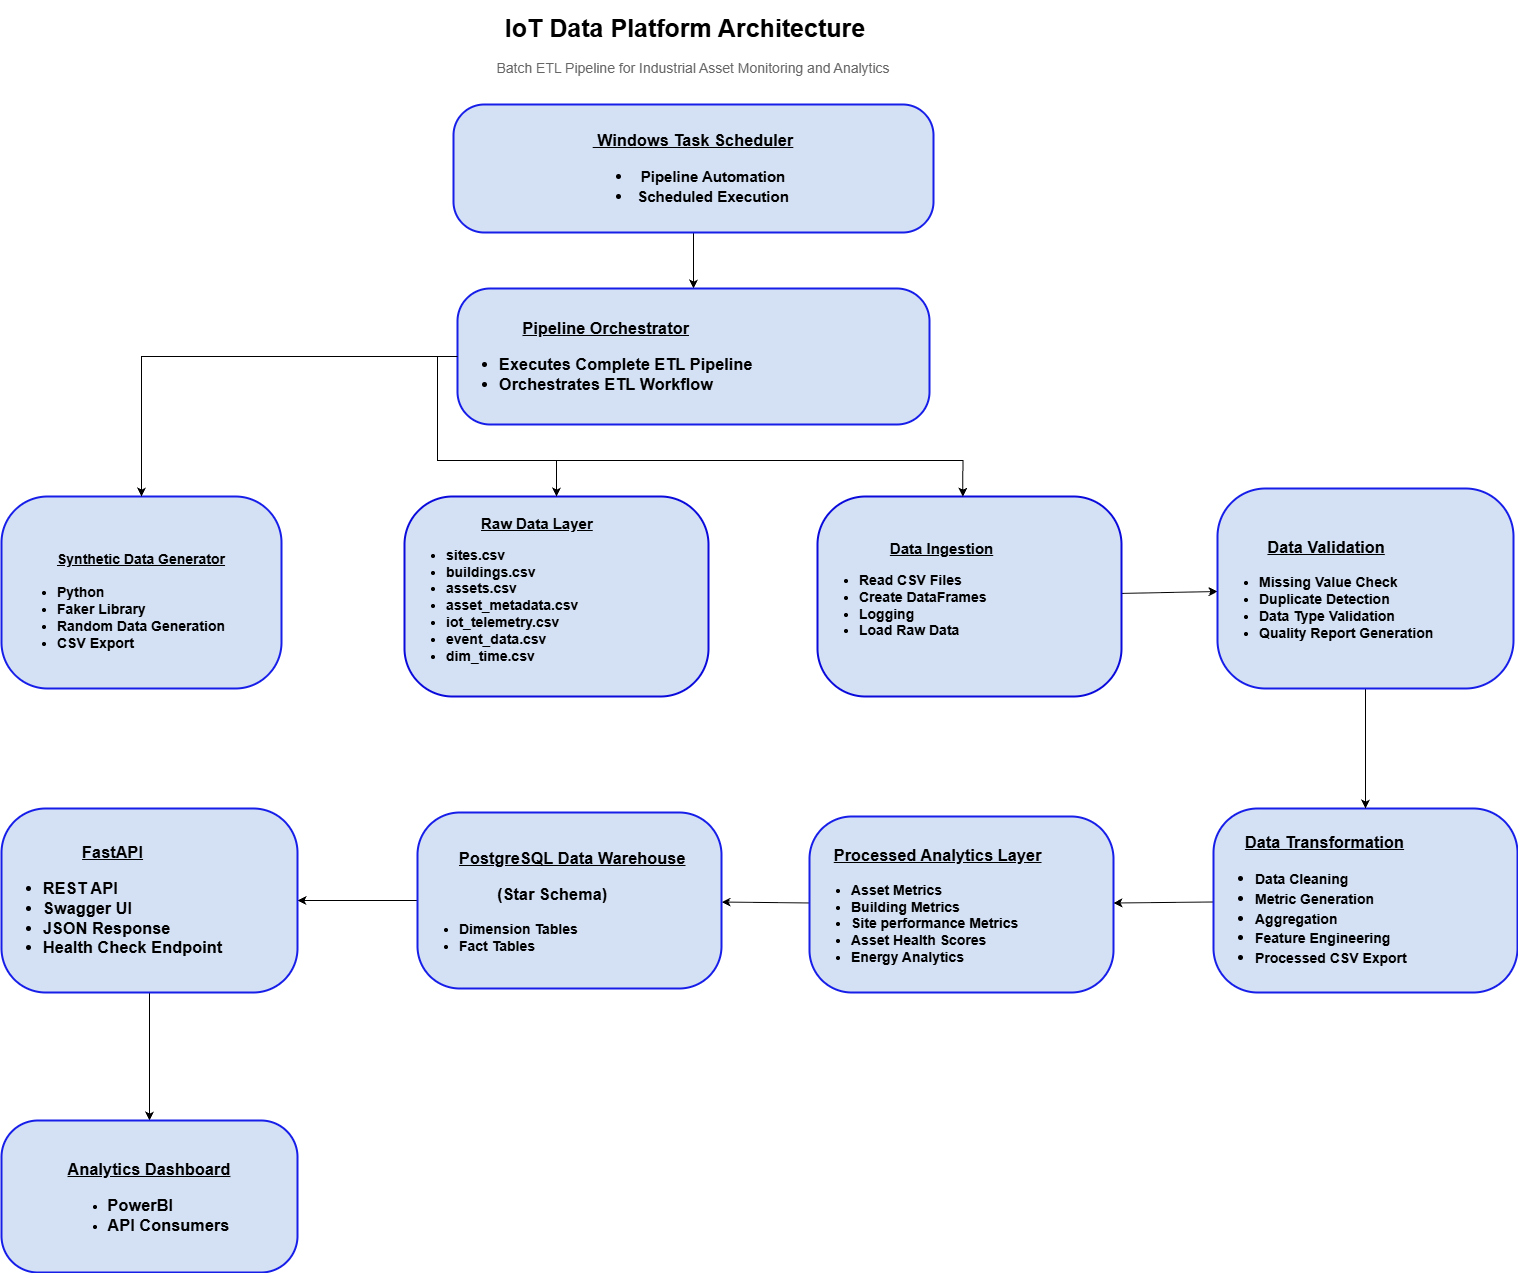

The diagram above was exported from draw.io. Its source (the exported page's mxGraphModel, read from the mxfile embedded in the PNG):
<mxGraphModel dx="2060" dy="1192" grid="1" gridSize="8" guides="1" tooltips="1" connect="1" arrows="1" fold="1" page="1" pageScale="1" pageWidth="1654" pageHeight="1169" math="0" shadow="0">
  <root>
    <mxCell id="0" />
    <mxCell id="1" parent="0" />
    <mxCell id="_E0uWc1yvsvpGgp0dB32-5" parent="1" style="text;html=1;whiteSpace=wrap;strokeColor=none;fillColor=none;align=center;verticalAlign=middle;rounded=0;fontSize=22;fontStyle=1" value="&lt;div&gt;&lt;font style=&quot;font-size: 25px;&quot;&gt;IoT Data Platform Architecture&lt;/font&gt;&lt;/div&gt;" vertex="1">
      <mxGeometry height="56" width="576" x="516" y="16" as="geometry" />
    </mxCell>
    <mxCell id="_E0uWc1yvsvpGgp0dB32-10" parent="1" style="text;html=1;whiteSpace=wrap;align=center;verticalAlign=middle;rounded=0;fontSize=14;fontColor=#666666;" value="&lt;div&gt;&lt;span style=&quot;background-color: transparent; color: light-dark(rgb(102, 102, 102), rgb(149, 149, 149));&quot;&gt;Batch ETL Pipeline for Industrial Asset Monitoring and Analytics&lt;/span&gt;&lt;/div&gt;" vertex="1">
      <mxGeometry height="24" width="420" x="602" y="72" as="geometry" />
    </mxCell>
    <mxCell id="_E0uWc1yvsvpGgp0dB32-11" parent="1" style="rounded=1;fillColor=#D4E1F5;gradientColor=#D4E1F5;strokeColor=light-dark(#171ee8, #d4d4ff);arcSize=24;strokeWidth=2;fontStyle=1;whiteSpace=wrap;textDirection=ltr;fontSize=14;html=1;align=center;" value="&lt;br&gt;&lt;u&gt;Synthetic Data Generator&lt;/u&gt;&lt;div&gt;&lt;u&gt;&lt;br&gt;&lt;/u&gt;&lt;div&gt;&lt;li data-section-id=&quot;2q6buk&quot; data-start=&quot;2452&quot; data-end=&quot;2460&quot; style=&quot;text-align: left;&quot;&gt;Python&lt;/li&gt;&lt;li data-section-id=&quot;b795kc&quot; data-start=&quot;2461&quot; data-end=&quot;2476&quot; style=&quot;text-align: left;&quot;&gt;Faker Library&lt;/li&gt;&lt;li data-section-id=&quot;1hxdpgl&quot; data-start=&quot;2477&quot; data-end=&quot;2501&quot; style=&quot;text-align: left;&quot;&gt;Random Data Generation&lt;/li&gt;&lt;li data-section-id=&quot;e32c6i&quot; data-start=&quot;2502&quot; data-end=&quot;2514&quot; style=&quot;text-align: left;&quot;&gt;CSV Export&lt;/li&gt;&lt;/div&gt;&lt;/div&gt;" vertex="1">
      <mxGeometry height="192" width="280" x="120" y="512" as="geometry" />
    </mxCell>
    <mxCell id="_E0uWc1yvsvpGgp0dB32-13" parent="1" style="rounded=1;fillColor=#D4E1F5;gradientColor=#D4E1F5;strokeColor=light-dark(#0a0adb, #d4d4ff);arcSize=24;strokeWidth=2;fontStyle=1;whiteSpace=wrap;textDirection=ltr;fontSize=14;html=1;align=left;gradientDirection=south;" value="&lt;font style=&quot;font-size: 15px;&quot;&gt;&amp;nbsp; &amp;nbsp; &amp;nbsp; &amp;nbsp; &amp;nbsp; &amp;nbsp; &amp;nbsp; &amp;nbsp; &amp;nbsp; &lt;u&gt;Raw&amp;nbsp;Data Layer&lt;/u&gt;&lt;/font&gt;&lt;div&gt;&lt;ul&gt;&lt;li data-section-id=&quot;k8xb20&quot; data-start=&quot;2602&quot; data-end=&quot;2613&quot;&gt;sites.csv&lt;/li&gt;&lt;li data-section-id=&quot;1sfuv45&quot; data-start=&quot;2614&quot; data-end=&quot;2629&quot;&gt;buildings.csv&lt;/li&gt;&lt;li data-section-id=&quot;z0cnk3&quot; data-start=&quot;2630&quot; data-end=&quot;2642&quot;&gt;assets.csv&lt;/li&gt;&lt;li data-section-id=&quot;121mw3m&quot; data-start=&quot;2643&quot; data-end=&quot;2663&quot;&gt;asset_metadata.csv&lt;/li&gt;&lt;li data-section-id=&quot;1eu9s0y&quot; data-start=&quot;2664&quot; data-end=&quot;2683&quot;&gt;iot_telemetry.csv&lt;/li&gt;&lt;li data-section-id=&quot;hp8hwj&quot; data-start=&quot;2684&quot; data-end=&quot;2700&quot;&gt;event_data.csv&lt;/li&gt;&lt;li data-section-id=&quot;14b03e2&quot; data-start=&quot;2701&quot; data-end=&quot;2715&quot;&gt;dim_time.csv&lt;/li&gt;&lt;/ul&gt;&lt;/div&gt;" vertex="1">
      <mxGeometry height="200" width="304" x="523" y="512" as="geometry" />
    </mxCell>
    <mxCell id="TRayDtuStLTLWcm-vl4K-43" edge="1" parent="1" source="_E0uWc1yvsvpGgp0dB32-15" style="edgeStyle=none;rounded=0;orthogonalLoop=1;jettySize=auto;html=1;" target="TRayDtuStLTLWcm-vl4K-3" value="">
      <mxGeometry relative="1" as="geometry" />
    </mxCell>
    <mxCell id="_E0uWc1yvsvpGgp0dB32-15" parent="1" style="rounded=1;fillColor=#D4E1F5;gradientColor=#D4E1F5;strokeColor=light-dark(#0a0adb, #d4d4ff);arcSize=24;strokeWidth=2;fontStyle=1;whiteSpace=wrap;textDirection=ltr;fontSize=14;html=1;align=left;gradientDirection=south;" value="&lt;font style=&quot;font-size: 15px;&quot;&gt;&amp;nbsp; &amp;nbsp; &amp;nbsp; &amp;nbsp; &amp;nbsp; &amp;nbsp; &amp;nbsp; &amp;nbsp; &amp;nbsp;&lt;u&gt;Data Ingestion&lt;/u&gt;&lt;/font&gt;&lt;div&gt;&lt;ul&gt;&lt;li data-section-id=&quot;13qv895&quot; data-start=&quot;595&quot; data-end=&quot;611&quot;&gt;&lt;span style=&quot;background-color: transparent; color: light-dark(rgb(0, 0, 0), rgb(255, 255, 255));&quot;&gt;Read CSV Files&amp;nbsp;&lt;/span&gt;&lt;/li&gt;&lt;li data-section-id=&quot;13qv895&quot; data-start=&quot;595&quot; data-end=&quot;611&quot;&gt;Create DataFrames&lt;/li&gt;&lt;li data-section-id=&quot;13qv895&quot; data-start=&quot;595&quot; data-end=&quot;611&quot;&gt;Logging&lt;/li&gt;&lt;li data-section-id=&quot;13qv895&quot; data-start=&quot;595&quot; data-end=&quot;611&quot;&gt;Load Raw Data&lt;/li&gt;&lt;/ul&gt;&lt;/div&gt;" vertex="1">
      <mxGeometry height="200" width="304" x="936" y="512" as="geometry" />
    </mxCell>
    <mxCell id="TRayDtuStLTLWcm-vl4K-29" edge="1" parent="1" source="TRayDtuStLTLWcm-vl4K-1" style="edgeStyle=none;rounded=0;orthogonalLoop=1;jettySize=auto;html=1;" target="TRayDtuStLTLWcm-vl4K-4" value="">
      <mxGeometry relative="1" as="geometry" />
    </mxCell>
    <mxCell id="TRayDtuStLTLWcm-vl4K-1" parent="1" style="rounded=1;fillColor=#D4E1F5;gradientColor=#D4E1F5;strokeColor=light-dark(#171ee8, #d4d4ff);arcSize=24;strokeWidth=2;fontStyle=1;whiteSpace=wrap;textDirection=ltr;fontSize=14;html=1;align=left;" value="&lt;h3 data-section-id=&quot;1xmkvwc&quot; data-start=&quot;1368&quot; data-end=&quot;1386&quot; class=&quot;PDq2pG_selectionAnchorContainer&quot; style=&quot;text-align: center;&quot;&gt;&amp;nbsp; &amp;nbsp; &amp;nbsp;&lt;u&gt;Processed Analytics Layer&lt;/u&gt;&lt;/h3&gt;&lt;ul data-start=&quot;1387&quot; data-end=&quot;1471&quot;&gt;&lt;li data-section-id=&quot;m70jbj&quot; data-start=&quot;1387&quot; data-end=&quot;1402&quot;&gt;Asset Metrics&lt;/li&gt;&lt;li data-section-id=&quot;m70jbj&quot; data-start=&quot;1387&quot; data-end=&quot;1402&quot;&gt;Building Metrics&lt;/li&gt;&lt;li data-section-id=&quot;m70jbj&quot; data-start=&quot;1387&quot; data-end=&quot;1402&quot;&gt;Site performance Metrics&lt;/li&gt;&lt;li data-section-id=&quot;m70jbj&quot; data-start=&quot;1387&quot; data-end=&quot;1402&quot;&gt;Asset Health Scores&lt;/li&gt;&lt;li data-section-id=&quot;m70jbj&quot; data-start=&quot;1387&quot; data-end=&quot;1402&quot;&gt;Energy Analytics&lt;/li&gt;&lt;/ul&gt;" vertex="1">
      <mxGeometry height="176" width="304" x="928" y="832" as="geometry" />
    </mxCell>
    <mxCell id="TRayDtuStLTLWcm-vl4K-28" edge="1" parent="1" source="TRayDtuStLTLWcm-vl4K-2" style="edgeStyle=none;rounded=0;orthogonalLoop=1;jettySize=auto;html=1;" target="TRayDtuStLTLWcm-vl4K-1" value="">
      <mxGeometry relative="1" as="geometry" />
    </mxCell>
    <mxCell id="TRayDtuStLTLWcm-vl4K-2" parent="1" style="rounded=1;fillColor=#D4E1F5;gradientColor=#D4E1F5;strokeColor=light-dark(#171ee8, #d4d4ff);arcSize=24;strokeWidth=2;fontStyle=1;whiteSpace=wrap;textDirection=ltr;fontSize=14;html=1;align=left;" value="&lt;h3 data-section-id=&quot;1knyls7&quot; data-start=&quot;1273&quot; data-end=&quot;1296&quot; class=&quot;PDq2pG_selectionAnchorContainer&quot; style=&quot;text-align: center;&quot;&gt;&amp;nbsp; &amp;nbsp; &amp;nbsp; &lt;u&gt;Data Transformation&lt;/u&gt;&lt;/h3&gt;&lt;h3 data-section-id=&quot;1knyls7&quot; data-start=&quot;1273&quot; data-end=&quot;1296&quot; class=&quot;PDq2pG_selectionAnchorContainer&quot; style=&quot;text-align: left;&quot;&gt;&lt;ul&gt;&lt;li&gt;&lt;span style=&quot;font-size: 14px;&quot;&gt;Data Cleaning&lt;/span&gt;&lt;/li&gt;&lt;li&gt;&lt;span style=&quot;background-color: transparent; color: light-dark(rgb(0, 0, 0), rgb(255, 255, 255)); font-size: 14px;&quot;&gt;Metric Generation&lt;/span&gt;&lt;/li&gt;&lt;li&gt;&lt;span style=&quot;background-color: transparent; color: light-dark(rgb(0, 0, 0), rgb(255, 255, 255)); font-size: 14px;&quot;&gt;Aggregation&lt;/span&gt;&lt;/li&gt;&lt;li&gt;&lt;span style=&quot;background-color: transparent; color: light-dark(rgb(0, 0, 0), rgb(255, 255, 255)); font-size: 14px;&quot;&gt;Feature Engineering&lt;/span&gt;&lt;/li&gt;&lt;li&gt;&lt;span style=&quot;background-color: transparent; color: light-dark(rgb(0, 0, 0), rgb(255, 255, 255)); font-size: 14px;&quot;&gt;Processed CSV Export&lt;/span&gt;&lt;/li&gt;&lt;/ul&gt;&lt;/h3&gt;" vertex="1">
      <mxGeometry height="184" width="304" x="1332" y="824" as="geometry" />
    </mxCell>
    <mxCell id="TRayDtuStLTLWcm-vl4K-27" edge="1" parent="1" source="TRayDtuStLTLWcm-vl4K-3" style="edgeStyle=none;rounded=0;orthogonalLoop=1;jettySize=auto;html=1;" target="TRayDtuStLTLWcm-vl4K-2" value="">
      <mxGeometry relative="1" as="geometry" />
    </mxCell>
    <mxCell id="TRayDtuStLTLWcm-vl4K-3" parent="1" style="rounded=1;fillColor=#D4E1F5;gradientColor=#D4E1F5;strokeColor=light-dark(#171ee8, #d4d4ff);arcSize=24;strokeWidth=2;fontStyle=1;whiteSpace=wrap;textDirection=ltr;fontSize=14;html=1;align=left;" value="&lt;h3 data-section-id=&quot;h5twd9&quot; data-start=&quot;1157&quot; data-end=&quot;1176&quot; class=&quot;PDq2pG_selectionAnchorContainer&quot; style=&quot;text-align: center;&quot;&gt;&lt;u&gt;Data Validation&lt;/u&gt;&lt;/h3&gt;&lt;ul data-start=&quot;1177&quot; data-end=&quot;1271&quot;&gt;&lt;li data-section-id=&quot;vv7n9d&quot; data-start=&quot;1177&quot; data-end=&quot;1198&quot;&gt;Missing Value Check&lt;/li&gt;&lt;li data-section-id=&quot;1kfc034&quot; data-start=&quot;1199&quot; data-end=&quot;1220&quot;&gt;Duplicate Detection&lt;/li&gt;&lt;li data-section-id=&quot;193yhrf&quot; data-start=&quot;1221&quot; data-end=&quot;1243&quot;&gt;Data Type Validation&lt;/li&gt;&lt;li data-section-id=&quot;1axe5fx&quot; data-start=&quot;1244&quot; data-end=&quot;1271&quot;&gt;Quality Report Generation&lt;/li&gt;&lt;/ul&gt;" vertex="1">
      <mxGeometry height="200" width="296" x="1336" y="504" as="geometry" />
    </mxCell>
    <mxCell id="TRayDtuStLTLWcm-vl4K-30" edge="1" parent="1" source="TRayDtuStLTLWcm-vl4K-4" style="edgeStyle=none;rounded=0;orthogonalLoop=1;jettySize=auto;html=1;exitX=0;exitY=0.5;exitDx=0;exitDy=0;entryX=1;entryY=0.5;entryDx=0;entryDy=0;" target="TRayDtuStLTLWcm-vl4K-5">
      <mxGeometry relative="1" as="geometry" />
    </mxCell>
    <mxCell id="TRayDtuStLTLWcm-vl4K-4" parent="1" style="rounded=1;fillColor=#D4E1F5;gradientColor=#D4E1F5;strokeColor=light-dark(#171ee8, #d4d4ff);arcSize=24;strokeWidth=2;fontStyle=1;whiteSpace=wrap;textDirection=ltr;fontSize=14;html=1;align=left;" value="&lt;blockquote style=&quot;margin: 0px 0px 0px 40px; border-width: medium; border-style: none; border-color: currentcolor; border-image: initial; padding: 0px;&quot;&gt;&lt;h3 data-section-id=&quot;vrmid1&quot; data-start=&quot;3201&quot; data-end=&quot;3230&quot; class=&quot;PDq2pG_selectionAnchorContainer&quot; style=&quot;text-align: justify;&quot;&gt;&lt;span style=&quot;font-size: 16.38px;&quot;&gt;&lt;u&gt;PostgreSQL Data Warehouse&lt;/u&gt;&lt;/span&gt;&lt;/h3&gt;&lt;/blockquote&gt;&lt;h3 data-section-id=&quot;vrmid1&quot; data-start=&quot;3201&quot; data-end=&quot;3230&quot; class=&quot;PDq2pG_selectionAnchorContainer&quot; style=&quot;text-align: center;&quot;&gt;&lt;span style=&quot;background-color: transparent; color: light-dark(rgb(0, 0, 0), rgb(255, 255, 255));&quot;&gt;(Star Schema)&lt;/span&gt;&lt;/h3&gt;&lt;ul&gt;&lt;li&gt;&lt;span style=&quot;background-color: transparent; color: light-dark(rgb(0, 0, 0), rgb(255, 255, 255));&quot;&gt;Dimension Tables&amp;nbsp;&lt;/span&gt;&lt;/li&gt;&lt;li&gt;&lt;span style=&quot;background-color: transparent; color: light-dark(rgb(0, 0, 0), rgb(255, 255, 255));&quot;&gt;Fact Tables&lt;/span&gt;&lt;/li&gt;&lt;/ul&gt;" vertex="1">
      <mxGeometry height="176" width="304" x="536" y="828" as="geometry" />
    </mxCell>
    <mxCell id="TRayDtuStLTLWcm-vl4K-33" edge="1" parent="1" source="TRayDtuStLTLWcm-vl4K-5" style="edgeStyle=none;rounded=0;orthogonalLoop=1;jettySize=auto;html=1;exitX=0.5;exitY=1;exitDx=0;exitDy=0;entryX=0.5;entryY=0;entryDx=0;entryDy=0;" target="TRayDtuStLTLWcm-vl4K-32">
      <mxGeometry relative="1" as="geometry" />
    </mxCell>
    <mxCell id="TRayDtuStLTLWcm-vl4K-5" parent="1" style="rounded=1;fillColor=#D4E1F5;gradientColor=#D4E1F5;strokeColor=light-dark(#171ee8, #d4d4ff);arcSize=24;strokeWidth=2;fontStyle=1;whiteSpace=wrap;textDirection=ltr;fontSize=14;html=1;align=left;" value="&lt;h3 data-section-id=&quot;1rn2bq6&quot; data-start=&quot;3271&quot; data-end=&quot;3282&quot; class=&quot;PDq2pG_selectionAnchorContainer&quot; style=&quot;text-align: center;&quot;&gt;&lt;u&gt;FastAPI&lt;/u&gt;&lt;/h3&gt;&lt;h3 data-section-id=&quot;1rn2bq6&quot; data-start=&quot;3271&quot; data-end=&quot;3282&quot; class=&quot;PDq2pG_selectionAnchorContainer&quot;&gt;&lt;ul data-start=&quot;3284&quot; data-end=&quot;3323&quot;&gt;&lt;li data-section-id=&quot;3ytwg&quot; data-start=&quot;3284&quot; data-end=&quot;3294&quot;&gt;REST API&lt;/li&gt;&lt;li data-section-id=&quot;1ldmq12&quot; data-start=&quot;3295&quot; data-end=&quot;3307&quot;&gt;Swagger UI&lt;/li&gt;&lt;li data-section-id=&quot;1xdqtwz&quot; data-start=&quot;3308&quot; data-end=&quot;3323&quot;&gt;JSON Response&lt;/li&gt;&lt;li data-section-id=&quot;1xdqtwz&quot; data-start=&quot;3308&quot; data-end=&quot;3323&quot;&gt;Health Check Endpoint&lt;/li&gt;&lt;/ul&gt;&lt;/h3&gt;" vertex="1">
      <mxGeometry height="184" width="296" x="120" y="824" as="geometry" />
    </mxCell>
    <mxCell id="TRayDtuStLTLWcm-vl4K-20" edge="1" parent="1" source="TRayDtuStLTLWcm-vl4K-6" style="edgeStyle=none;rounded=0;orthogonalLoop=1;jettySize=auto;html=1;exitX=0.5;exitY=1;exitDx=0;exitDy=0;entryX=0.5;entryY=0;entryDx=0;entryDy=0;" target="TRayDtuStLTLWcm-vl4K-19">
      <mxGeometry relative="1" as="geometry" />
    </mxCell>
    <mxCell id="TRayDtuStLTLWcm-vl4K-6" parent="1" style="rounded=1;fillColor=#D4E1F5;gradientColor=#D4E1F5;strokeColor=light-dark(#171ee8, #d4d4ff);arcSize=24;strokeWidth=2;fontStyle=1;whiteSpace=wrap;textDirection=ltr;fontSize=14;html=1;align=center;" value="&lt;h3 data-section-id=&quot;1snukbn&quot; data-start=&quot;3330&quot; data-end=&quot;3356&quot; class=&quot;PDq2pG_selectionAnchorContainer&quot; style=&quot;&quot;&gt;&lt;u&gt;&amp;nbsp;Windows Task Scheduler&lt;/u&gt;&lt;/h3&gt;&lt;h3 data-section-id=&quot;1rn2bq6&quot; data-start=&quot;3271&quot; data-end=&quot;3282&quot; class=&quot;PDq2pG_selectionAnchorContainer&quot; style=&quot;&quot;&gt;&lt;ul&gt;&lt;li&gt;&lt;span style=&quot;text-align: justify; background-color: transparent; color: light-dark(rgb(0, 0, 0), rgb(255, 255, 255));&quot;&gt;&lt;font style=&quot;font-size: 15px;&quot;&gt;Pipeline Automation&lt;/font&gt;&lt;/span&gt;&lt;/li&gt;&lt;li&gt;&lt;span style=&quot;text-align: justify; background-color: transparent; color: light-dark(rgb(0, 0, 0), rgb(255, 255, 255));&quot;&gt;&lt;font style=&quot;font-size: 15px;&quot;&gt;Scheduled Execution&lt;/font&gt;&lt;/span&gt;&lt;/li&gt;&lt;/ul&gt;&lt;/h3&gt;" vertex="1">
      <mxGeometry height="128" width="480" x="572" y="120" as="geometry" />
    </mxCell>
    <mxCell id="TRayDtuStLTLWcm-vl4K-22" edge="1" parent="1" source="TRayDtuStLTLWcm-vl4K-19" style="edgeStyle=orthogonalEdgeStyle;rounded=0;orthogonalLoop=1;jettySize=auto;html=1;exitX=0;exitY=0.5;exitDx=0;exitDy=0;entryX=0.5;entryY=0;entryDx=0;entryDy=0;" target="_E0uWc1yvsvpGgp0dB32-11">
      <mxGeometry relative="1" as="geometry" />
    </mxCell>
    <mxCell id="TRayDtuStLTLWcm-vl4K-41" edge="1" parent="1" source="TRayDtuStLTLWcm-vl4K-19" style="edgeStyle=orthogonalEdgeStyle;rounded=0;orthogonalLoop=1;jettySize=auto;html=1;exitX=0;exitY=0.5;exitDx=0;exitDy=0;entryX=0.5;entryY=0;entryDx=0;entryDy=0;" target="_E0uWc1yvsvpGgp0dB32-13">
      <mxGeometry relative="1" as="geometry" />
    </mxCell>
    <mxCell id="TRayDtuStLTLWcm-vl4K-19" parent="1" style="rounded=1;fillColor=#D4E1F5;gradientColor=#D4E1F5;strokeColor=light-dark(#171ee8, #d4d4ff);arcSize=24;strokeWidth=2;fontStyle=1;whiteSpace=wrap;textDirection=ltr;fontSize=14;html=1;align=left;" value="&lt;h3 data-section-id=&quot;y8fwhi&quot; data-start=&quot;3083&quot; data-end=&quot;3111&quot; class=&quot;PDq2pG_selectionAnchorContainer&quot; style=&quot;text-align: center;&quot;&gt;&lt;u&gt;Pipeline Orchestrator&lt;/u&gt;&lt;/h3&gt;&lt;h3 data-section-id=&quot;1rn2bq6&quot; data-start=&quot;3271&quot; data-end=&quot;3282&quot; class=&quot;PDq2pG_selectionAnchorContainer&quot; style=&quot;&quot;&gt;&lt;ul data-start=&quot;3112&quot; data-end=&quot;3164&quot;&gt;&lt;li data-section-id=&quot;nc1y9e&quot; data-start=&quot;3112&quot; data-end=&quot;3144&quot;&gt;Executes Complete ETL Pipeline&lt;/li&gt;&lt;li data-section-id=&quot;1ff927l&quot; data-start=&quot;3145&quot; data-end=&quot;3164&quot;&gt;&lt;span style=&quot;font-size: 16.38px;&quot;&gt;Orchestrates ETL Workflow&lt;/span&gt;&lt;/li&gt;&lt;/ul&gt;&lt;/h3&gt;" vertex="1">
      <mxGeometry height="136" width="472" x="576" y="304" as="geometry" />
    </mxCell>
    <mxCell id="TRayDtuStLTLWcm-vl4K-32" parent="1" style="rounded=1;fillColor=#D4E1F5;gradientColor=#D4E1F5;strokeColor=light-dark(#171ee8, #d4d4ff);arcSize=24;strokeWidth=2;fontStyle=1;whiteSpace=wrap;textDirection=ltr;fontSize=14;html=1;align=center;" value="&lt;h3 data-section-id=&quot;1rn2bq6&quot; data-start=&quot;3271&quot; data-end=&quot;3282&quot; class=&quot;PDq2pG_selectionAnchorContainer&quot; style=&quot;&quot;&gt;&lt;span style=&quot;font-size: 16.38px;&quot;&gt;&lt;u&gt;Analytics Dashboard&lt;/u&gt;&lt;/span&gt;&lt;/h3&gt;&lt;div&gt;&lt;ul&gt;&lt;li style=&quot;text-align: left;&quot;&gt;&lt;span style=&quot;font-size: 16.38px;&quot;&gt;PowerBI&lt;/span&gt;&lt;/li&gt;&lt;li style=&quot;text-align: left;&quot;&gt;&lt;span style=&quot;font-size: 16.38px;&quot;&gt;API Consumers&lt;/span&gt;&lt;/li&gt;&lt;/ul&gt;&lt;/div&gt;" vertex="1">
      <mxGeometry height="152" width="296" x="120" y="1136" as="geometry" />
    </mxCell>
    <mxCell id="TRayDtuStLTLWcm-vl4K-40" edge="1" parent="1" source="TRayDtuStLTLWcm-vl4K-19" style="edgeStyle=orthogonalEdgeStyle;rounded=0;orthogonalLoop=1;jettySize=auto;html=1;exitX=0;exitY=0.5;exitDx=0;exitDy=0;entryX=0.478;entryY=0.001;entryDx=0;entryDy=0;entryPerimeter=0;" target="_E0uWc1yvsvpGgp0dB32-15">
      <mxGeometry relative="1" as="geometry" />
    </mxCell>
  </root>
</mxGraphModel>